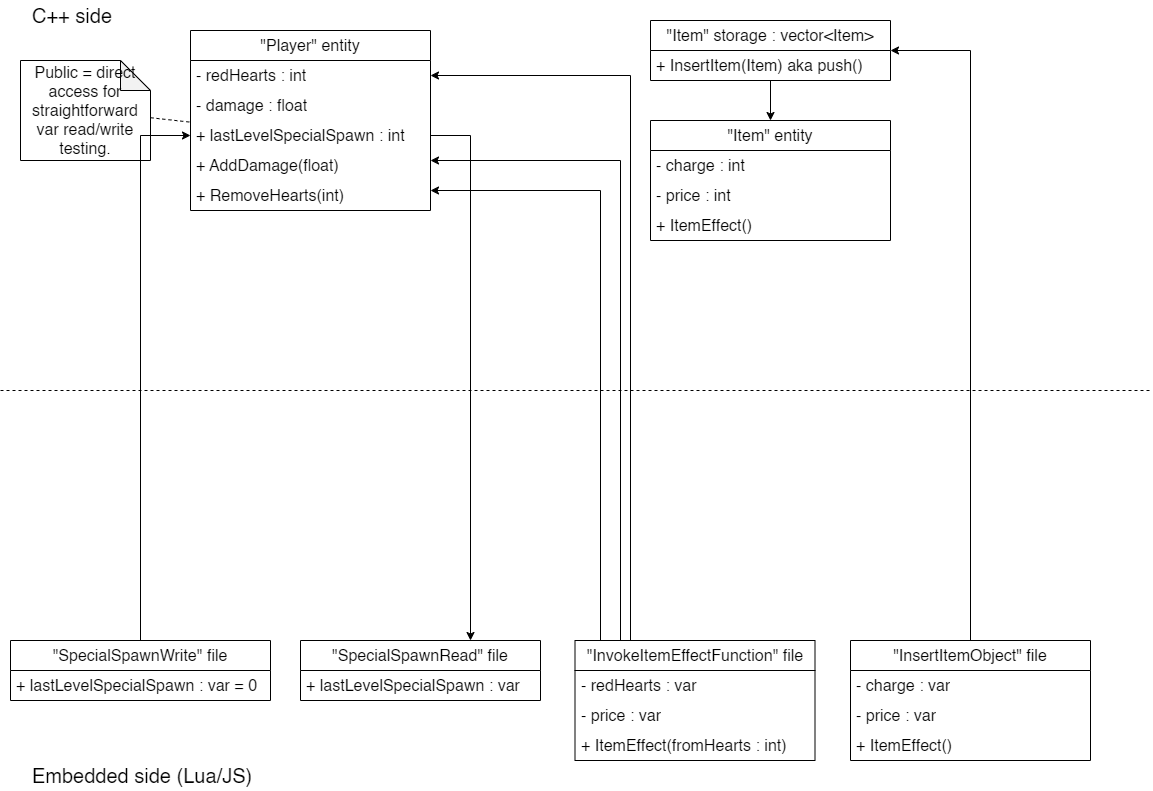

The diagram above was exported from draw.io. Its source (the exported page's mxGraphModel, read from the mxfile embedded in the PNG):
<mxGraphModel dx="1750" dy="968" grid="1" gridSize="10" guides="1" tooltips="1" connect="1" arrows="1" fold="1" page="1" pageScale="1" pageWidth="1169" pageHeight="827" math="0" shadow="0">
  <root>
    <mxCell id="0" />
    <mxCell id="1" parent="0" />
    <mxCell id="l3cJD92ACt8Q76ae4M1p-1" value="" style="endArrow=none;dashed=1;html=1;rounded=0;" parent="1" edge="1">
      <mxGeometry width="50" height="50" relative="1" as="geometry">
        <mxPoint x="10" y="400" as="sourcePoint" />
        <mxPoint x="1160" y="400" as="targetPoint" />
      </mxGeometry>
    </mxCell>
    <mxCell id="l3cJD92ACt8Q76ae4M1p-2" value="&lt;font style=&quot;font-size: 20px;&quot;&gt;C++ side&lt;/font&gt;" style="text;html=1;strokeColor=none;fillColor=none;align=left;verticalAlign=middle;whiteSpace=wrap;rounded=0;" parent="1" vertex="1">
      <mxGeometry x="40" y="10" width="210" height="30" as="geometry" />
    </mxCell>
    <mxCell id="l3cJD92ACt8Q76ae4M1p-3" value="&lt;span style=&quot;font-size: 20px;&quot;&gt;Embedded side (Lua/JS)&lt;/span&gt;" style="text;html=1;strokeColor=none;fillColor=none;align=left;verticalAlign=middle;whiteSpace=wrap;rounded=0;" parent="1" vertex="1">
      <mxGeometry x="40" y="770" width="230" height="30" as="geometry" />
    </mxCell>
    <mxCell id="l3cJD92ACt8Q76ae4M1p-5" value="&lt;font style=&quot;font-size: 16px;&quot;&gt;&quot;Player&quot; entity&lt;/font&gt;" style="swimlane;fontStyle=0;childLayout=stackLayout;horizontal=1;startSize=30;horizontalStack=0;resizeParent=1;resizeParentMax=0;resizeLast=0;collapsible=1;marginBottom=0;whiteSpace=wrap;html=1;" parent="1" vertex="1">
      <mxGeometry x="200" y="40" width="240" height="180" as="geometry" />
    </mxCell>
    <mxCell id="l3cJD92ACt8Q76ae4M1p-6" value="&lt;font style=&quot;font-size: 16px;&quot;&gt;- redHearts : int&lt;/font&gt;" style="text;strokeColor=none;fillColor=none;align=left;verticalAlign=middle;spacingLeft=4;spacingRight=4;overflow=hidden;points=[[0,0.5],[1,0.5]];portConstraint=eastwest;rotatable=0;whiteSpace=wrap;html=1;" parent="l3cJD92ACt8Q76ae4M1p-5" vertex="1">
      <mxGeometry y="30" width="240" height="30" as="geometry" />
    </mxCell>
    <mxCell id="l3cJD92ACt8Q76ae4M1p-7" value="&lt;font style=&quot;font-size: 16px;&quot;&gt;- damage : float&lt;/font&gt;" style="text;strokeColor=none;fillColor=none;align=left;verticalAlign=middle;spacingLeft=4;spacingRight=4;overflow=hidden;points=[[0,0.5],[1,0.5]];portConstraint=eastwest;rotatable=0;whiteSpace=wrap;html=1;" parent="l3cJD92ACt8Q76ae4M1p-5" vertex="1">
      <mxGeometry y="60" width="240" height="30" as="geometry" />
    </mxCell>
    <mxCell id="l3cJD92ACt8Q76ae4M1p-8" value="&lt;font style=&quot;font-size: 16px;&quot;&gt;+ lastLevelSpecialSpawn : int&lt;/font&gt;" style="text;strokeColor=none;fillColor=none;align=left;verticalAlign=middle;spacingLeft=4;spacingRight=4;overflow=hidden;points=[[0,0.5],[1,0.5]];portConstraint=eastwest;rotatable=0;whiteSpace=wrap;html=1;" parent="l3cJD92ACt8Q76ae4M1p-5" vertex="1">
      <mxGeometry y="90" width="240" height="30" as="geometry" />
    </mxCell>
    <mxCell id="l3cJD92ACt8Q76ae4M1p-9" value="&lt;font style=&quot;font-size: 16px;&quot;&gt;+ AddDamage(float)&lt;/font&gt;" style="text;strokeColor=none;fillColor=none;align=left;verticalAlign=middle;spacingLeft=4;spacingRight=4;overflow=hidden;points=[[0,0.5],[1,0.5]];portConstraint=eastwest;rotatable=0;whiteSpace=wrap;html=1;" parent="l3cJD92ACt8Q76ae4M1p-5" vertex="1">
      <mxGeometry y="120" width="240" height="30" as="geometry" />
    </mxCell>
    <mxCell id="l3cJD92ACt8Q76ae4M1p-15" value="&lt;font style=&quot;font-size: 16px;&quot;&gt;+ RemoveHearts(int)&lt;br&gt;&lt;/font&gt;" style="text;strokeColor=none;fillColor=none;align=left;verticalAlign=middle;spacingLeft=4;spacingRight=4;overflow=hidden;points=[[0,0.5],[1,0.5]];portConstraint=eastwest;rotatable=0;whiteSpace=wrap;html=1;" parent="l3cJD92ACt8Q76ae4M1p-5" vertex="1">
      <mxGeometry y="150" width="240" height="30" as="geometry" />
    </mxCell>
    <mxCell id="l3cJD92ACt8Q76ae4M1p-13" value="&lt;font style=&quot;font-size: 16px;&quot;&gt;Public = direct access for straightforward var read/write testing.&lt;/font&gt;" style="shape=note;whiteSpace=wrap;html=1;backgroundOutline=1;darkOpacity=0.05;" parent="1" vertex="1">
      <mxGeometry x="30" y="70" width="130" height="100" as="geometry" />
    </mxCell>
    <mxCell id="l3cJD92ACt8Q76ae4M1p-14" value="" style="endArrow=none;dashed=1;html=1;rounded=0;" parent="1" source="l3cJD92ACt8Q76ae4M1p-13" target="l3cJD92ACt8Q76ae4M1p-8" edge="1">
      <mxGeometry width="50" height="50" relative="1" as="geometry">
        <mxPoint x="550" y="460" as="sourcePoint" />
        <mxPoint x="600" y="410" as="targetPoint" />
      </mxGeometry>
    </mxCell>
    <mxCell id="l3cJD92ACt8Q76ae4M1p-18" value="&lt;span style=&quot;font-size: 16px;&quot;&gt;&quot;SpecialSpawnRead&quot; file&lt;/span&gt;" style="swimlane;fontStyle=0;childLayout=stackLayout;horizontal=1;startSize=30;horizontalStack=0;resizeParent=1;resizeParentMax=0;resizeLast=0;collapsible=1;marginBottom=0;whiteSpace=wrap;html=1;" parent="1" vertex="1">
      <mxGeometry x="310" y="650" width="240" height="60" as="geometry" />
    </mxCell>
    <mxCell id="l3cJD92ACt8Q76ae4M1p-21" value="&lt;font style=&quot;font-size: 16px;&quot;&gt;+ lastLevelSpecialSpawn : var&lt;/font&gt;" style="text;strokeColor=none;fillColor=none;align=left;verticalAlign=middle;spacingLeft=4;spacingRight=4;overflow=hidden;points=[[0,0.5],[1,0.5]];portConstraint=eastwest;rotatable=0;whiteSpace=wrap;html=1;" parent="l3cJD92ACt8Q76ae4M1p-18" vertex="1">
      <mxGeometry y="30" width="240" height="30" as="geometry" />
    </mxCell>
    <mxCell id="l3cJD92ACt8Q76ae4M1p-26" value="&lt;span style=&quot;font-size: 16px;&quot;&gt;&quot;SpecialSpawnWrite&quot; file&lt;/span&gt;" style="swimlane;fontStyle=0;childLayout=stackLayout;horizontal=1;startSize=30;horizontalStack=0;resizeParent=1;resizeParentMax=0;resizeLast=0;collapsible=1;marginBottom=0;whiteSpace=wrap;html=1;" parent="1" vertex="1">
      <mxGeometry x="20" y="650" width="260" height="60" as="geometry" />
    </mxCell>
    <mxCell id="l3cJD92ACt8Q76ae4M1p-27" value="&lt;font style=&quot;font-size: 16px;&quot;&gt;+ lastLevelSpecialSpawn : var = 0&lt;/font&gt;" style="text;strokeColor=none;fillColor=none;align=left;verticalAlign=middle;spacingLeft=4;spacingRight=4;overflow=hidden;points=[[0,0.5],[1,0.5]];portConstraint=eastwest;rotatable=0;whiteSpace=wrap;html=1;" parent="l3cJD92ACt8Q76ae4M1p-26" vertex="1">
      <mxGeometry y="30" width="260" height="30" as="geometry" />
    </mxCell>
    <mxCell id="l3cJD92ACt8Q76ae4M1p-28" value="" style="endArrow=classic;html=1;rounded=0;edgeStyle=orthogonalEdgeStyle;" parent="1" source="l3cJD92ACt8Q76ae4M1p-26" target="l3cJD92ACt8Q76ae4M1p-8" edge="1">
      <mxGeometry width="50" height="50" relative="1" as="geometry">
        <mxPoint x="550" y="410" as="sourcePoint" />
        <mxPoint x="600" y="360" as="targetPoint" />
      </mxGeometry>
    </mxCell>
    <mxCell id="l3cJD92ACt8Q76ae4M1p-29" value="" style="endArrow=classic;html=1;rounded=0;edgeStyle=orthogonalEdgeStyle;" parent="1" source="l3cJD92ACt8Q76ae4M1p-8" target="l3cJD92ACt8Q76ae4M1p-18" edge="1">
      <mxGeometry width="50" height="50" relative="1" as="geometry">
        <mxPoint x="550" y="410" as="sourcePoint" />
        <mxPoint x="600" y="360" as="targetPoint" />
        <Array as="points">
          <mxPoint x="480" y="145" />
        </Array>
      </mxGeometry>
    </mxCell>
    <mxCell id="l3cJD92ACt8Q76ae4M1p-30" value="&lt;font style=&quot;font-size: 16px;&quot;&gt;&quot;Item&quot; entity&lt;/font&gt;" style="swimlane;fontStyle=0;childLayout=stackLayout;horizontal=1;startSize=30;horizontalStack=0;resizeParent=1;resizeParentMax=0;resizeLast=0;collapsible=1;marginBottom=0;whiteSpace=wrap;html=1;" parent="1" vertex="1">
      <mxGeometry x="660" y="130" width="240" height="120" as="geometry" />
    </mxCell>
    <mxCell id="l3cJD92ACt8Q76ae4M1p-31" value="&lt;font style=&quot;font-size: 16px;&quot;&gt;- charge : int&lt;/font&gt;" style="text;strokeColor=none;fillColor=none;align=left;verticalAlign=middle;spacingLeft=4;spacingRight=4;overflow=hidden;points=[[0,0.5],[1,0.5]];portConstraint=eastwest;rotatable=0;whiteSpace=wrap;html=1;" parent="l3cJD92ACt8Q76ae4M1p-30" vertex="1">
      <mxGeometry y="30" width="240" height="30" as="geometry" />
    </mxCell>
    <mxCell id="l3cJD92ACt8Q76ae4M1p-32" value="&lt;font style=&quot;font-size: 16px;&quot;&gt;- price : int&lt;/font&gt;" style="text;strokeColor=none;fillColor=none;align=left;verticalAlign=middle;spacingLeft=4;spacingRight=4;overflow=hidden;points=[[0,0.5],[1,0.5]];portConstraint=eastwest;rotatable=0;whiteSpace=wrap;html=1;" parent="l3cJD92ACt8Q76ae4M1p-30" vertex="1">
      <mxGeometry y="60" width="240" height="30" as="geometry" />
    </mxCell>
    <mxCell id="l3cJD92ACt8Q76ae4M1p-34" value="&lt;font style=&quot;font-size: 16px;&quot;&gt;+ ItemEffect()&lt;/font&gt;" style="text;strokeColor=none;fillColor=none;align=left;verticalAlign=middle;spacingLeft=4;spacingRight=4;overflow=hidden;points=[[0,0.5],[1,0.5]];portConstraint=eastwest;rotatable=0;whiteSpace=wrap;html=1;" parent="l3cJD92ACt8Q76ae4M1p-30" vertex="1">
      <mxGeometry y="90" width="240" height="30" as="geometry" />
    </mxCell>
    <mxCell id="l3cJD92ACt8Q76ae4M1p-37" value="&lt;font style=&quot;font-size: 16px;&quot;&gt;&quot;Item&quot; storage : vector&amp;lt;Item&amp;gt;&lt;/font&gt;" style="swimlane;fontStyle=0;childLayout=stackLayout;horizontal=1;startSize=30;horizontalStack=0;resizeParent=1;resizeParentMax=0;resizeLast=0;collapsible=1;marginBottom=0;whiteSpace=wrap;html=1;" parent="1" vertex="1">
      <mxGeometry x="660" y="30" width="240" height="60" as="geometry" />
    </mxCell>
    <mxCell id="l3cJD92ACt8Q76ae4M1p-58" value="&lt;font style=&quot;font-size: 16px;&quot;&gt;+ InsertItem(Item) aka push()&lt;/font&gt;" style="text;strokeColor=none;fillColor=none;align=left;verticalAlign=middle;spacingLeft=4;spacingRight=4;overflow=hidden;points=[[0,0.5],[1,0.5]];portConstraint=eastwest;rotatable=0;whiteSpace=wrap;html=1;" parent="l3cJD92ACt8Q76ae4M1p-37" vertex="1">
      <mxGeometry y="30" width="240" height="30" as="geometry" />
    </mxCell>
    <mxCell id="l3cJD92ACt8Q76ae4M1p-44" value="&lt;span style=&quot;font-size: 16px;&quot;&gt;&quot;InsertItemObject&quot; file&lt;/span&gt;" style="swimlane;fontStyle=0;childLayout=stackLayout;horizontal=1;startSize=30;horizontalStack=0;resizeParent=1;resizeParentMax=0;resizeLast=0;collapsible=1;marginBottom=0;whiteSpace=wrap;html=1;" parent="1" vertex="1">
      <mxGeometry x="860" y="650" width="240" height="120" as="geometry" />
    </mxCell>
    <mxCell id="l3cJD92ACt8Q76ae4M1p-46" value="&lt;font style=&quot;font-size: 16px;&quot;&gt;- charge : var&lt;/font&gt;" style="text;strokeColor=none;fillColor=none;align=left;verticalAlign=middle;spacingLeft=4;spacingRight=4;overflow=hidden;points=[[0,0.5],[1,0.5]];portConstraint=eastwest;rotatable=0;whiteSpace=wrap;html=1;" parent="l3cJD92ACt8Q76ae4M1p-44" vertex="1">
      <mxGeometry y="30" width="240" height="30" as="geometry" />
    </mxCell>
    <mxCell id="l3cJD92ACt8Q76ae4M1p-47" value="&lt;font style=&quot;font-size: 16px;&quot;&gt;- price : var&lt;/font&gt;" style="text;strokeColor=none;fillColor=none;align=left;verticalAlign=middle;spacingLeft=4;spacingRight=4;overflow=hidden;points=[[0,0.5],[1,0.5]];portConstraint=eastwest;rotatable=0;whiteSpace=wrap;html=1;" parent="l3cJD92ACt8Q76ae4M1p-44" vertex="1">
      <mxGeometry y="60" width="240" height="30" as="geometry" />
    </mxCell>
    <mxCell id="l3cJD92ACt8Q76ae4M1p-48" value="&lt;font style=&quot;font-size: 16px;&quot;&gt;+ ItemEffect()&lt;/font&gt;" style="text;strokeColor=none;fillColor=none;align=left;verticalAlign=middle;spacingLeft=4;spacingRight=4;overflow=hidden;points=[[0,0.5],[1,0.5]];portConstraint=eastwest;rotatable=0;whiteSpace=wrap;html=1;" parent="l3cJD92ACt8Q76ae4M1p-44" vertex="1">
      <mxGeometry y="90" width="240" height="30" as="geometry" />
    </mxCell>
    <mxCell id="l3cJD92ACt8Q76ae4M1p-49" value="&lt;span style=&quot;font-size: 16px;&quot;&gt;&quot;InvokeItemEffectFunction&quot; file&lt;/span&gt;" style="swimlane;fontStyle=0;childLayout=stackLayout;horizontal=1;startSize=30;horizontalStack=0;resizeParent=1;resizeParentMax=0;resizeLast=0;collapsible=1;marginBottom=0;whiteSpace=wrap;html=1;" parent="1" vertex="1">
      <mxGeometry x="584.5" y="650" width="240" height="120" as="geometry" />
    </mxCell>
    <mxCell id="l3cJD92ACt8Q76ae4M1p-50" value="&lt;font style=&quot;font-size: 16px;&quot;&gt;- redHearts : var&lt;/font&gt;" style="text;strokeColor=none;fillColor=none;align=left;verticalAlign=middle;spacingLeft=4;spacingRight=4;overflow=hidden;points=[[0,0.5],[1,0.5]];portConstraint=eastwest;rotatable=0;whiteSpace=wrap;html=1;" parent="l3cJD92ACt8Q76ae4M1p-49" vertex="1">
      <mxGeometry y="30" width="240" height="30" as="geometry" />
    </mxCell>
    <mxCell id="l3cJD92ACt8Q76ae4M1p-51" value="&lt;font style=&quot;font-size: 16px;&quot;&gt;- price : var&lt;/font&gt;" style="text;strokeColor=none;fillColor=none;align=left;verticalAlign=middle;spacingLeft=4;spacingRight=4;overflow=hidden;points=[[0,0.5],[1,0.5]];portConstraint=eastwest;rotatable=0;whiteSpace=wrap;html=1;" parent="l3cJD92ACt8Q76ae4M1p-49" vertex="1">
      <mxGeometry y="60" width="240" height="30" as="geometry" />
    </mxCell>
    <mxCell id="l3cJD92ACt8Q76ae4M1p-52" value="&lt;font style=&quot;font-size: 16px;&quot;&gt;+ ItemEffect(fromHearts : int)&lt;/font&gt;" style="text;strokeColor=none;fillColor=none;align=left;verticalAlign=middle;spacingLeft=4;spacingRight=4;overflow=hidden;points=[[0,0.5],[1,0.5]];portConstraint=eastwest;rotatable=0;whiteSpace=wrap;html=1;" parent="l3cJD92ACt8Q76ae4M1p-49" vertex="1">
      <mxGeometry y="90" width="240" height="30" as="geometry" />
    </mxCell>
    <mxCell id="l3cJD92ACt8Q76ae4M1p-53" value="" style="endArrow=classic;html=1;rounded=0;edgeStyle=orthogonalEdgeStyle;" parent="1" source="l3cJD92ACt8Q76ae4M1p-49" target="l3cJD92ACt8Q76ae4M1p-6" edge="1">
      <mxGeometry width="50" height="50" relative="1" as="geometry">
        <mxPoint x="550" y="400" as="sourcePoint" />
        <mxPoint x="600" y="350" as="targetPoint" />
        <Array as="points">
          <mxPoint x="640" y="85" />
        </Array>
      </mxGeometry>
    </mxCell>
    <mxCell id="l3cJD92ACt8Q76ae4M1p-54" value="" style="endArrow=classic;html=1;rounded=0;edgeStyle=orthogonalEdgeStyle;" parent="1" source="l3cJD92ACt8Q76ae4M1p-49" target="l3cJD92ACt8Q76ae4M1p-9" edge="1">
      <mxGeometry width="50" height="50" relative="1" as="geometry">
        <mxPoint x="650" y="660" as="sourcePoint" />
        <mxPoint x="450" y="95" as="targetPoint" />
        <Array as="points">
          <mxPoint x="630" y="170" />
        </Array>
      </mxGeometry>
    </mxCell>
    <mxCell id="l3cJD92ACt8Q76ae4M1p-55" value="" style="endArrow=classic;html=1;rounded=0;edgeStyle=orthogonalEdgeStyle;" parent="1" source="l3cJD92ACt8Q76ae4M1p-49" target="l3cJD92ACt8Q76ae4M1p-15" edge="1">
      <mxGeometry width="50" height="50" relative="1" as="geometry">
        <mxPoint x="640" y="660" as="sourcePoint" />
        <mxPoint x="450" y="180" as="targetPoint" />
        <Array as="points">
          <mxPoint x="610" y="200" />
        </Array>
      </mxGeometry>
    </mxCell>
    <mxCell id="l3cJD92ACt8Q76ae4M1p-56" value="" style="endArrow=classic;html=1;rounded=0;edgeStyle=orthogonalEdgeStyle;" parent="1" source="l3cJD92ACt8Q76ae4M1p-37" target="l3cJD92ACt8Q76ae4M1p-30" edge="1">
      <mxGeometry width="50" height="50" relative="1" as="geometry">
        <mxPoint x="550" y="400" as="sourcePoint" />
        <mxPoint x="600" y="350" as="targetPoint" />
      </mxGeometry>
    </mxCell>
    <mxCell id="l3cJD92ACt8Q76ae4M1p-57" value="" style="endArrow=classic;html=1;rounded=0;edgeStyle=orthogonalEdgeStyle;" parent="1" source="l3cJD92ACt8Q76ae4M1p-44" target="l3cJD92ACt8Q76ae4M1p-37" edge="1">
      <mxGeometry width="50" height="50" relative="1" as="geometry">
        <mxPoint x="550" y="400" as="sourcePoint" />
        <mxPoint x="600" y="350" as="targetPoint" />
        <Array as="points">
          <mxPoint x="980" y="60" />
        </Array>
      </mxGeometry>
    </mxCell>
  </root>
</mxGraphModel>